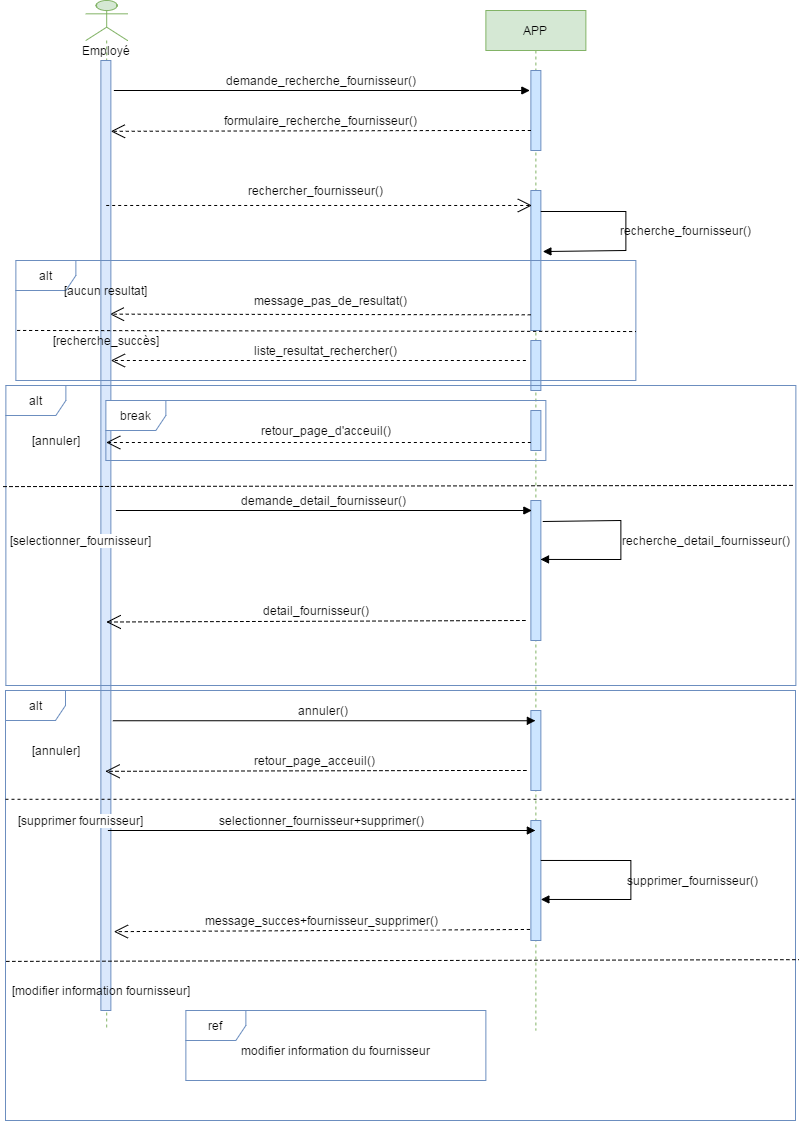

The diagram above was exported from draw.io. Its source (the exported page's mxGraphModel, read from the mxfile embedded in the PNG):
<mxGraphModel dx="1102" dy="570" grid="1" gridSize="10" guides="1" tooltips="1" connect="1" arrows="1" fold="1" page="1" pageScale="1" pageWidth="827" pageHeight="1169" math="0" shadow="0">
  <root>
    <mxCell id="0" />
    <mxCell id="1" parent="0" />
    <mxCell id="YoIiUdy7mscQq68yAFUN-1" value="APP" style="shape=umlLifeline;perimeter=lifelinePerimeter;container=1;collapsible=0;recursiveResize=0;rounded=0;shadow=0;strokeWidth=1;fillColor=#d5e8d4;strokeColor=#82b366;" vertex="1" parent="1">
      <mxGeometry x="499.37" y="130" width="100" height="1020" as="geometry" />
    </mxCell>
    <mxCell id="YoIiUdy7mscQq68yAFUN-2" value="" style="html=1;points=[];perimeter=orthogonalPerimeter;fontSize=12;fillColor=#cce5ff;strokeColor=#6C8EBF;" vertex="1" parent="YoIiUdy7mscQq68yAFUN-1">
      <mxGeometry x="45" y="60" width="10" height="80" as="geometry" />
    </mxCell>
    <mxCell id="YoIiUdy7mscQq68yAFUN-3" value="" style="html=1;points=[];perimeter=orthogonalPerimeter;fontSize=12;fillColor=#cce5ff;strokeColor=#6C8EBF;" vertex="1" parent="YoIiUdy7mscQq68yAFUN-1">
      <mxGeometry x="45" y="180" width="10" height="140" as="geometry" />
    </mxCell>
    <mxCell id="YoIiUdy7mscQq68yAFUN-4" value="" style="verticalAlign=bottom;endArrow=block;shadow=0;strokeWidth=1;fontSize=12;exitX=1;exitY=0.15;exitDx=0;exitDy=0;exitPerimeter=0;entryX=1.2;entryY=0.436;entryDx=0;entryDy=0;entryPerimeter=0;rounded=0;" edge="1" parent="YoIiUdy7mscQq68yAFUN-1" source="YoIiUdy7mscQq68yAFUN-3" target="YoIiUdy7mscQq68yAFUN-3">
      <mxGeometry x="0.0146" y="30" relative="1" as="geometry">
        <mxPoint x="150" y="220" as="sourcePoint" />
        <mxPoint x="180" y="240" as="targetPoint" />
        <Array as="points">
          <mxPoint x="140" y="201" />
          <mxPoint x="140" y="240" />
        </Array>
        <mxPoint as="offset" />
      </mxGeometry>
    </mxCell>
    <mxCell id="YoIiUdy7mscQq68yAFUN-5" value="" style="html=1;points=[];perimeter=orthogonalPerimeter;fontSize=12;fillColor=#cce5ff;strokeColor=#6C8EBF;" vertex="1" parent="YoIiUdy7mscQq68yAFUN-1">
      <mxGeometry x="45" y="490" width="10" height="140" as="geometry" />
    </mxCell>
    <mxCell id="YoIiUdy7mscQq68yAFUN-6" value="" style="html=1;points=[];perimeter=orthogonalPerimeter;fontSize=12;fillColor=#cce5ff;strokeColor=#6C8EBF;" vertex="1" parent="YoIiUdy7mscQq68yAFUN-1">
      <mxGeometry x="45" y="330" width="10" height="50" as="geometry" />
    </mxCell>
    <mxCell id="YoIiUdy7mscQq68yAFUN-7" value="" style="html=1;points=[];perimeter=orthogonalPerimeter;fontSize=12;fillColor=#cce5ff;strokeColor=#6C8EBF;" vertex="1" parent="YoIiUdy7mscQq68yAFUN-1">
      <mxGeometry x="45" y="400" width="10" height="40" as="geometry" />
    </mxCell>
    <mxCell id="YoIiUdy7mscQq68yAFUN-8" value="" style="verticalAlign=bottom;endArrow=block;shadow=0;strokeWidth=1;fontSize=12;rounded=0;exitX=1.2;exitY=0.15;exitDx=0;exitDy=0;exitPerimeter=0;entryX=0.963;entryY=0.421;entryDx=0;entryDy=0;entryPerimeter=0;" edge="1" parent="YoIiUdy7mscQq68yAFUN-1" source="YoIiUdy7mscQq68yAFUN-5" target="YoIiUdy7mscQq68yAFUN-5">
      <mxGeometry x="0.0146" y="30" relative="1" as="geometry">
        <mxPoint x="70" y="510" as="sourcePoint" />
        <mxPoint x="61.629999999999995" y="550" as="targetPoint" />
        <Array as="points">
          <mxPoint x="135" y="510" />
          <mxPoint x="135" y="549" />
        </Array>
        <mxPoint as="offset" />
      </mxGeometry>
    </mxCell>
    <mxCell id="YoIiUdy7mscQq68yAFUN-9" value="" style="html=1;points=[];perimeter=orthogonalPerimeter;fontSize=12;fillColor=#cce5ff;strokeColor=#6C8EBF;" vertex="1" parent="YoIiUdy7mscQq68yAFUN-1">
      <mxGeometry x="45" y="700" width="10" height="80" as="geometry" />
    </mxCell>
    <mxCell id="YoIiUdy7mscQq68yAFUN-10" value="" style="html=1;points=[];perimeter=orthogonalPerimeter;fontSize=12;fillColor=#cce5ff;strokeColor=#6C8EBF;" vertex="1" parent="YoIiUdy7mscQq68yAFUN-1">
      <mxGeometry x="45" y="810" width="10" height="120" as="geometry" />
    </mxCell>
    <mxCell id="YoIiUdy7mscQq68yAFUN-11" value="" style="verticalAlign=bottom;endArrow=block;shadow=0;strokeWidth=1;fontSize=12;exitX=1;exitY=0.333;exitDx=0;exitDy=0;exitPerimeter=0;entryX=1;entryY=0.658;entryDx=0;entryDy=0;entryPerimeter=0;rounded=0;" edge="1" parent="YoIiUdy7mscQq68yAFUN-1" source="YoIiUdy7mscQq68yAFUN-10" target="YoIiUdy7mscQq68yAFUN-10">
      <mxGeometry x="0.0146" y="30" relative="1" as="geometry">
        <mxPoint x="60" y="850" as="sourcePoint" />
        <mxPoint x="62" y="890.04" as="targetPoint" />
        <Array as="points">
          <mxPoint x="145" y="850" />
          <mxPoint x="145" y="889" />
        </Array>
        <mxPoint as="offset" />
      </mxGeometry>
    </mxCell>
    <mxCell id="YoIiUdy7mscQq68yAFUN-12" value="demande_recherche_fournisseur()" style="verticalAlign=bottom;endArrow=block;shadow=0;strokeWidth=1;fontSize=12;entryX=-0.1;entryY=0.25;entryDx=0;entryDy=0;entryPerimeter=0;" edge="1" parent="1" target="YoIiUdy7mscQq68yAFUN-2">
      <mxGeometry relative="1" as="geometry">
        <mxPoint x="127.37" y="210" as="sourcePoint" />
        <mxPoint x="509.37" y="204" as="targetPoint" />
      </mxGeometry>
    </mxCell>
    <mxCell id="YoIiUdy7mscQq68yAFUN-13" value="formulaire_recherche_fournisseur()" style="verticalAlign=bottom;endArrow=open;shadow=0;strokeWidth=1;fontSize=12;dashed=1;endFill=0;endSize=12;entryX=0.6;entryY=0.127;entryDx=0;entryDy=0;entryPerimeter=0;" edge="1" parent="1" target="YoIiUdy7mscQq68yAFUN-15">
      <mxGeometry relative="1" as="geometry">
        <mxPoint x="544.37" y="250" as="sourcePoint" />
        <mxPoint x="139.37" y="250" as="targetPoint" />
        <Array as="points">
          <mxPoint x="479.37" y="250" />
        </Array>
      </mxGeometry>
    </mxCell>
    <mxCell id="YoIiUdy7mscQq68yAFUN-14" value="" style="endArrow=open;endFill=1;endSize=12;html=1;exitX=0;exitY=0.888;exitDx=0;exitDy=0;exitPerimeter=0;dashed=1;entryX=0.9;entryY=0.267;entryDx=0;entryDy=0;entryPerimeter=0;" edge="1" parent="1" source="YoIiUdy7mscQq68yAFUN-3" target="YoIiUdy7mscQq68yAFUN-16">
      <mxGeometry width="160" relative="1" as="geometry">
        <mxPoint x="538.37" y="380" as="sourcePoint" />
        <mxPoint x="124.37" y="380" as="targetPoint" />
      </mxGeometry>
    </mxCell>
    <mxCell id="YoIiUdy7mscQq68yAFUN-15" value="" style="shape=umlLifeline;participant=umlActor;perimeter=lifelinePerimeter;whiteSpace=wrap;html=1;container=1;collapsible=0;recursiveResize=0;verticalAlign=top;spacingTop=36;outlineConnect=0;fontSize=12;fillColor=#d5e8d4;strokeColor=#82b366;" vertex="1" parent="1">
      <mxGeometry x="99.37" y="120" width="41.63" height="1030" as="geometry" />
    </mxCell>
    <mxCell id="YoIiUdy7mscQq68yAFUN-16" value="" style="html=1;points=[];perimeter=orthogonalPerimeter;fontSize=12;fillColor=#dae8fc;strokeColor=#6C8EBF;" vertex="1" parent="YoIiUdy7mscQq68yAFUN-15">
      <mxGeometry x="15" y="60" width="10" height="950" as="geometry" />
    </mxCell>
    <mxCell id="YoIiUdy7mscQq68yAFUN-17" value="alt" style="shape=umlFrame;whiteSpace=wrap;html=1;strokeColor=#6C8EBF;fontSize=12;" vertex="1" parent="YoIiUdy7mscQq68yAFUN-15">
      <mxGeometry x="-80" y="385" width="790" height="300" as="geometry" />
    </mxCell>
    <mxCell id="YoIiUdy7mscQq68yAFUN-18" value="" style="endArrow=none;endFill=0;endSize=12;html=1;dashed=1;strokeWidth=1;fontSize=12;entryX=0.999;entryY=0.333;entryDx=0;entryDy=0;entryPerimeter=0;exitX=-0.003;exitY=0.337;exitDx=0;exitDy=0;exitPerimeter=0;" edge="1" parent="YoIiUdy7mscQq68yAFUN-15" source="YoIiUdy7mscQq68yAFUN-17" target="YoIiUdy7mscQq68yAFUN-17">
      <mxGeometry width="160" relative="1" as="geometry">
        <mxPoint x="170" y="490" as="sourcePoint" />
        <mxPoint x="330" y="490" as="targetPoint" />
      </mxGeometry>
    </mxCell>
    <mxCell id="YoIiUdy7mscQq68yAFUN-19" value="Employé" style="text;html=1;align=center;verticalAlign=middle;resizable=0;points=[];autosize=1;fontSize=12;" vertex="1" parent="1">
      <mxGeometry x="89.37" y="160" width="60" height="20" as="geometry" />
    </mxCell>
    <mxCell id="YoIiUdy7mscQq68yAFUN-20" value="message_pas_de_resultat()" style="text;html=1;align=center;verticalAlign=middle;resizable=0;points=[];autosize=1;fontSize=12;" vertex="1" parent="1">
      <mxGeometry x="259.37" y="410" width="170" height="20" as="geometry" />
    </mxCell>
    <mxCell id="YoIiUdy7mscQq68yAFUN-21" value="recherche_&lt;span style=&quot;background-color: rgb(255 , 255 , 255)&quot;&gt;fournisseur&lt;/span&gt;()" style="text;html=1;align=center;verticalAlign=middle;resizable=0;points=[];autosize=1;fontSize=12;" vertex="1" parent="1">
      <mxGeometry x="624.37" y="340" width="150" height="20" as="geometry" />
    </mxCell>
    <mxCell id="YoIiUdy7mscQq68yAFUN-22" value="" style="endArrow=open;endFill=1;endSize=12;html=1;exitX=0;exitY=0.888;exitDx=0;exitDy=0;exitPerimeter=0;dashed=1;entryX=1.1;entryY=0.492;entryDx=0;entryDy=0;entryPerimeter=0;" edge="1" parent="1">
      <mxGeometry width="160" relative="1" as="geometry">
        <mxPoint x="538.87" y="740" as="sourcePoint" />
        <mxPoint x="119.87" y="741.52" as="targetPoint" />
      </mxGeometry>
    </mxCell>
    <mxCell id="YoIiUdy7mscQq68yAFUN-23" value="detail_&lt;span style=&quot;background-color: rgb(255 , 255 , 255)&quot;&gt;fournisseur&lt;/span&gt;()" style="text;html=1;align=center;verticalAlign=middle;resizable=0;points=[];autosize=1;fontSize=12;" vertex="1" parent="1">
      <mxGeometry x="269.37" y="720" width="120" height="20" as="geometry" />
    </mxCell>
    <mxCell id="YoIiUdy7mscQq68yAFUN-24" value="recherche_detail_&lt;span style=&quot;background-color: rgb(255 , 255 , 255)&quot;&gt;fournisseur&lt;/span&gt;()" style="text;html=1;align=center;verticalAlign=middle;resizable=0;points=[];autosize=1;fontSize=12;" vertex="1" parent="1">
      <mxGeometry x="629.37" y="650" width="180" height="20" as="geometry" />
    </mxCell>
    <mxCell id="YoIiUdy7mscQq68yAFUN-25" value="" style="endArrow=open;endFill=1;endSize=12;html=1;dashed=1;entryX=0.1;entryY=0.107;entryDx=0;entryDy=0;entryPerimeter=0;" edge="1" parent="1" source="YoIiUdy7mscQq68yAFUN-15" target="YoIiUdy7mscQq68yAFUN-3">
      <mxGeometry width="160" relative="1" as="geometry">
        <mxPoint x="329.37" y="330" as="sourcePoint" />
        <mxPoint x="-89.63" y="331.52" as="targetPoint" />
      </mxGeometry>
    </mxCell>
    <mxCell id="YoIiUdy7mscQq68yAFUN-26" value="rechercher_&lt;span style=&quot;background-color: rgb(255 , 255 , 255)&quot;&gt;fournisseur&lt;/span&gt;()" style="text;html=1;align=center;verticalAlign=middle;resizable=0;points=[];autosize=1;fontSize=12;" vertex="1" parent="1">
      <mxGeometry x="254.37" y="300" width="150" height="20" as="geometry" />
    </mxCell>
    <mxCell id="YoIiUdy7mscQq68yAFUN-27" value="" style="endArrow=open;endFill=1;endSize=12;html=1;dashed=1;" edge="1" parent="1" target="YoIiUdy7mscQq68yAFUN-16">
      <mxGeometry width="160" relative="1" as="geometry">
        <mxPoint x="539.37" y="480" as="sourcePoint" />
        <mxPoint x="129.37" y="482" as="targetPoint" />
      </mxGeometry>
    </mxCell>
    <mxCell id="YoIiUdy7mscQq68yAFUN-28" value="liste_resultat_rechercher()" style="text;html=1;align=center;verticalAlign=middle;resizable=0;points=[];autosize=1;fontSize=12;" vertex="1" parent="1">
      <mxGeometry x="259.37" y="460" width="160" height="20" as="geometry" />
    </mxCell>
    <mxCell id="YoIiUdy7mscQq68yAFUN-29" value="alt" style="shape=umlFrame;whiteSpace=wrap;html=1;strokeColor=#6C8EBF;fontSize=12;" vertex="1" parent="1">
      <mxGeometry x="29.370000000000005" y="380" width="620" height="120" as="geometry" />
    </mxCell>
    <mxCell id="YoIiUdy7mscQq68yAFUN-30" value="" style="endArrow=none;endFill=0;endSize=12;html=1;dashed=1;strokeWidth=1;fontSize=12;entryX=1;entryY=0.592;entryDx=0;entryDy=0;entryPerimeter=0;exitX=0.002;exitY=0.583;exitDx=0;exitDy=0;exitPerimeter=0;" edge="1" parent="1" source="YoIiUdy7mscQq68yAFUN-29" target="YoIiUdy7mscQq68yAFUN-29">
      <mxGeometry width="160" relative="1" as="geometry">
        <mxPoint x="9.370000000000005" y="450" as="sourcePoint" />
        <mxPoint x="424.37" y="454.5" as="targetPoint" />
      </mxGeometry>
    </mxCell>
    <mxCell id="YoIiUdy7mscQq68yAFUN-31" value="[aucun resultat]" style="text;html=1;align=center;verticalAlign=middle;resizable=0;points=[];autosize=1;fontSize=12;" vertex="1" parent="1">
      <mxGeometry x="69.37" y="400" width="100" height="20" as="geometry" />
    </mxCell>
    <mxCell id="YoIiUdy7mscQq68yAFUN-32" value="[recherche_succès]" style="text;html=1;align=center;verticalAlign=middle;resizable=0;points=[];autosize=1;fontSize=12;" vertex="1" parent="1">
      <mxGeometry x="59.370000000000005" y="450" width="120" height="20" as="geometry" />
    </mxCell>
    <mxCell id="YoIiUdy7mscQq68yAFUN-33" value="" style="endArrow=open;endFill=1;endSize=12;html=1;exitX=0;exitY=0.8;exitDx=0;exitDy=0;exitPerimeter=0;dashed=1;" edge="1" parent="1" source="YoIiUdy7mscQq68yAFUN-7" target="YoIiUdy7mscQq68yAFUN-15">
      <mxGeometry width="160" relative="1" as="geometry">
        <mxPoint x="538.87" y="560" as="sourcePoint" />
        <mxPoint x="119.87" y="561.52" as="targetPoint" />
      </mxGeometry>
    </mxCell>
    <mxCell id="YoIiUdy7mscQq68yAFUN-34" value="retour_page_d'acceuil()" style="text;html=1;align=center;verticalAlign=middle;resizable=0;points=[];autosize=1;fontSize=12;" vertex="1" parent="1">
      <mxGeometry x="264.37" y="540" width="150" height="20" as="geometry" />
    </mxCell>
    <mxCell id="YoIiUdy7mscQq68yAFUN-35" value="demande_detail_fournisseur()" style="verticalAlign=bottom;endArrow=block;shadow=0;strokeWidth=1;fontSize=12;entryX=-0.1;entryY=0.25;entryDx=0;entryDy=0;entryPerimeter=0;" edge="1" parent="1">
      <mxGeometry relative="1" as="geometry">
        <mxPoint x="129.37" y="630" as="sourcePoint" />
        <mxPoint x="545.37" y="630" as="targetPoint" />
      </mxGeometry>
    </mxCell>
    <mxCell id="YoIiUdy7mscQq68yAFUN-36" value="break" style="shape=umlFrame;whiteSpace=wrap;html=1;strokeColor=#6C8EBF;fontSize=12;" vertex="1" parent="1">
      <mxGeometry x="119.37" y="520" width="440" height="60" as="geometry" />
    </mxCell>
    <mxCell id="YoIiUdy7mscQq68yAFUN-37" value="[annuler]" style="text;html=1;align=center;verticalAlign=middle;resizable=0;points=[];autosize=1;fontSize=12;" vertex="1" parent="1">
      <mxGeometry x="39.370000000000005" y="550" width="60" height="20" as="geometry" />
    </mxCell>
    <mxCell id="YoIiUdy7mscQq68yAFUN-38" value="[selectionner_&lt;span style=&quot;background-color: rgb(255 , 255 , 255)&quot;&gt;fournisseur&lt;/span&gt;]" style="text;html=1;align=center;verticalAlign=middle;resizable=0;points=[];autosize=1;fontSize=12;" vertex="1" parent="1">
      <mxGeometry x="14.370000000000005" y="650" width="160" height="20" as="geometry" />
    </mxCell>
    <mxCell id="YoIiUdy7mscQq68yAFUN-39" value="annuler()" style="verticalAlign=bottom;endArrow=block;shadow=0;strokeWidth=1;fontSize=12;exitX=1.2;exitY=0.695;exitDx=0;exitDy=0;exitPerimeter=0;" edge="1" parent="1" source="YoIiUdy7mscQq68yAFUN-16" target="YoIiUdy7mscQq68yAFUN-1">
      <mxGeometry relative="1" as="geometry">
        <mxPoint x="129.37" y="840" as="sourcePoint" />
        <mxPoint x="519.37" y="840" as="targetPoint" />
      </mxGeometry>
    </mxCell>
    <mxCell id="YoIiUdy7mscQq68yAFUN-40" value="selectionner_fournisseur+supprimer()" style="verticalAlign=bottom;endArrow=block;shadow=0;strokeWidth=1;fontSize=12;" edge="1" parent="1" target="YoIiUdy7mscQq68yAFUN-1">
      <mxGeometry relative="1" as="geometry">
        <mxPoint x="121.37" y="950" as="sourcePoint" />
        <mxPoint x="529.37" y="950" as="targetPoint" />
      </mxGeometry>
    </mxCell>
    <mxCell id="YoIiUdy7mscQq68yAFUN-41" value="message_succes+fournisseur_supprimer()" style="verticalAlign=bottom;endArrow=open;shadow=0;strokeWidth=1;fontSize=12;dashed=1;endFill=0;endSize=12;entryX=1.3;entryY=0.917;entryDx=0;entryDy=0;entryPerimeter=0;exitX=-0.1;exitY=0.908;exitDx=0;exitDy=0;exitPerimeter=0;" edge="1" parent="1" source="YoIiUdy7mscQq68yAFUN-10" target="YoIiUdy7mscQq68yAFUN-16">
      <mxGeometry relative="1" as="geometry">
        <mxPoint x="339.37" y="1000" as="sourcePoint" />
        <mxPoint x="-81.63" y="1000.81" as="targetPoint" />
        <Array as="points" />
      </mxGeometry>
    </mxCell>
    <mxCell id="YoIiUdy7mscQq68yAFUN-42" value="retour_page_acceuil()" style="verticalAlign=bottom;endArrow=open;shadow=0;strokeWidth=1;fontSize=12;dashed=1;endFill=0;endSize=12;entryX=0.6;entryY=0.127;entryDx=0;entryDy=0;entryPerimeter=0;" edge="1" parent="1">
      <mxGeometry relative="1" as="geometry">
        <mxPoint x="539.87" y="890" as="sourcePoint" />
        <mxPoint x="118.87" y="890.81" as="targetPoint" />
        <Array as="points">
          <mxPoint x="474.87" y="890" />
        </Array>
      </mxGeometry>
    </mxCell>
    <mxCell id="YoIiUdy7mscQq68yAFUN-43" value="supprimer_&lt;span style=&quot;background-color: rgb(255 , 255 , 255)&quot;&gt;fournisseur&lt;/span&gt;()" style="text;html=1;align=center;verticalAlign=middle;resizable=0;points=[];autosize=1;fontSize=12;" vertex="1" parent="1">
      <mxGeometry x="631" y="990" width="150" height="20" as="geometry" />
    </mxCell>
    <mxCell id="YoIiUdy7mscQq68yAFUN-44" value="alt" style="shape=umlFrame;whiteSpace=wrap;html=1;strokeColor=#6C8EBF;fontSize=12;" vertex="1" parent="1">
      <mxGeometry x="19.000000000000004" y="810" width="790" height="430" as="geometry" />
    </mxCell>
    <mxCell id="YoIiUdy7mscQq68yAFUN-45" value="" style="endArrow=none;endFill=0;endSize=12;html=1;dashed=1;strokeWidth=1;fontSize=12;entryX=1.004;entryY=0.626;entryDx=0;entryDy=0;entryPerimeter=0;exitX=0.001;exitY=0.63;exitDx=0;exitDy=0;exitPerimeter=0;" edge="1" parent="1" source="YoIiUdy7mscQq68yAFUN-44" target="YoIiUdy7mscQq68yAFUN-44">
      <mxGeometry width="160" relative="1" as="geometry">
        <mxPoint x="269.37" y="1100" as="sourcePoint" />
        <mxPoint x="429.37" y="1100" as="targetPoint" />
      </mxGeometry>
    </mxCell>
    <mxCell id="YoIiUdy7mscQq68yAFUN-46" value="" style="endArrow=none;endFill=0;endSize=12;html=1;dashed=1;strokeWidth=1;fontSize=12;entryX=0.999;entryY=0.253;entryDx=0;entryDy=0;entryPerimeter=0;exitX=0;exitY=0.253;exitDx=0;exitDy=0;exitPerimeter=0;" edge="1" parent="1" source="YoIiUdy7mscQq68yAFUN-44" target="YoIiUdy7mscQq68yAFUN-44">
      <mxGeometry width="160" relative="1" as="geometry">
        <mxPoint x="259.37" y="920" as="sourcePoint" />
        <mxPoint x="419.37" y="920" as="targetPoint" />
      </mxGeometry>
    </mxCell>
    <mxCell id="YoIiUdy7mscQq68yAFUN-47" value="ref" style="shape=umlFrame;whiteSpace=wrap;html=1;strokeColor=#6C8EBF;fontSize=12;" vertex="1" parent="1">
      <mxGeometry x="199.37" y="1130" width="300" height="70" as="geometry" />
    </mxCell>
    <mxCell id="YoIiUdy7mscQq68yAFUN-48" value="modifier information du&amp;nbsp;&lt;span style=&quot;background-color: rgb(255 , 255 , 255)&quot;&gt;fournisseur&lt;/span&gt;" style="text;html=1;align=center;verticalAlign=middle;resizable=0;points=[];autosize=1;fontSize=12;" vertex="1" parent="1">
      <mxGeometry x="249.37" y="1160" width="200" height="20" as="geometry" />
    </mxCell>
    <mxCell id="YoIiUdy7mscQq68yAFUN-49" value="[annuler]" style="text;html=1;align=center;verticalAlign=middle;resizable=0;points=[];autosize=1;fontSize=12;" vertex="1" parent="1">
      <mxGeometry x="39.370000000000005" y="860" width="60" height="20" as="geometry" />
    </mxCell>
    <mxCell id="YoIiUdy7mscQq68yAFUN-50" value="[supprimer&amp;nbsp;&lt;span style=&quot;background-color: rgb(255 , 255 , 255)&quot;&gt;fournisseur&lt;/span&gt;]" style="text;html=1;align=center;verticalAlign=middle;resizable=0;points=[];autosize=1;fontSize=12;" vertex="1" parent="1">
      <mxGeometry x="24.370000000000005" y="930" width="140" height="20" as="geometry" />
    </mxCell>
    <mxCell id="YoIiUdy7mscQq68yAFUN-51" value="[modifier information&amp;nbsp;&lt;span style=&quot;background-color: rgb(255 , 255 , 255)&quot;&gt;fournisseur&lt;/span&gt;]" style="text;html=1;align=center;verticalAlign=middle;resizable=0;points=[];autosize=1;fontSize=12;" vertex="1" parent="1">
      <mxGeometry x="19.370000000000005" y="1100" width="190" height="20" as="geometry" />
    </mxCell>
  </root>
</mxGraphModel>